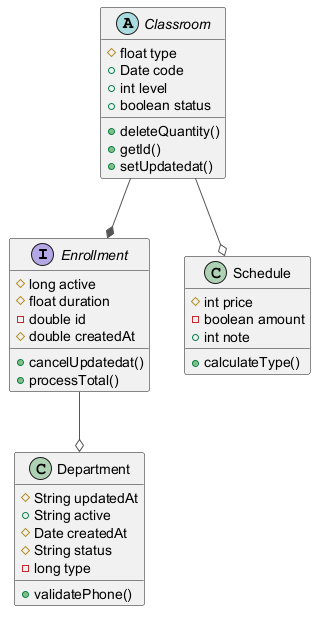

The diagram above was rendered by PlantUML. Its source (embedded in the PNG):
@startuml
skinparam ArrowColor #555555
interface Enrollment {
  #long active
  #float duration
  -double id
  #double createdAt
  +cancelUpdatedat()
  +processTotal()
}
class Department {
  #String updatedAt
  +String active
  #Date createdAt
  #String status
  -long type
  +validatePhone()
}
abstract class Classroom {
  #float type
  +Date code
  +int level
  +boolean status
  +deleteQuantity()
  +getId()
  +setUpdatedat()
}
class Schedule {
  #int price
  -boolean amount
  +int note
  +calculateType()
}
Classroom --o Schedule
Classroom --* Enrollment
Enrollment --o Department
@enduml